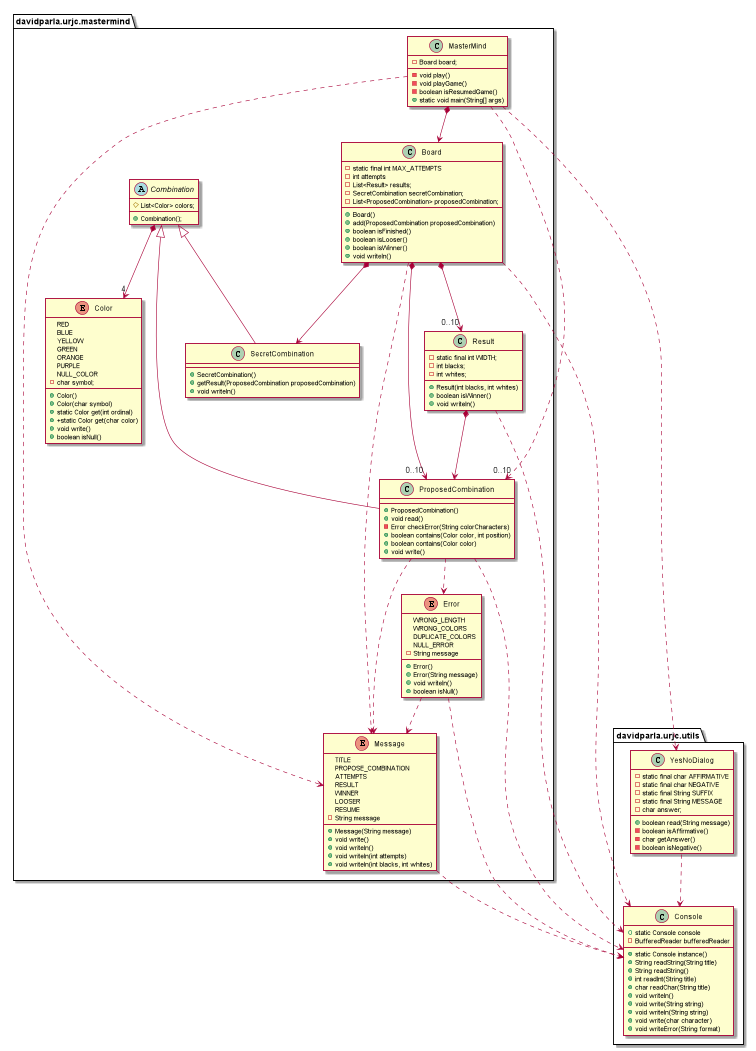

The diagram above was rendered by PlantUML. Its source (embedded in the PNG):
@startuml

package davidparla.urjc.mastermind{

    class MasterMind{
        - Board board;
        - void play()
        - void playGame()
        - boolean isResumedGame()
        + static void main(String[] args)
    }

    Class Board{
        - static final int MAX_ATTEMPTS
        - int attempts
        - List<Result> results;
        - SecretCombination secretCombination;
        - List<ProposedCombination> proposedCombination;
        + Board()
        + add(ProposedCombination proposedCombination)
        + boolean isFinished()
        + boolean isLooser()
        + boolean isWinner()
        + void writeln()
    }

    abstract class Combination {
        # List<Color> colors;
        + Combination();
    }

    class ProposedCombination extends Combination {
        + ProposedCombination()
        + void read()
        - Error checkError(String colorCharacters)
        + boolean contains(Color color, int position)
        + boolean contains(Color color)
        + void write()
    }

    class SecretCombination extends Combination {
        + SecretCombination()
        + getResult(ProposedCombination proposedCombination)
        + void writeln()
    }

    class Result {
        - static final int WIDTH;
        - int blacks;
        - int whites;
        + Result(int blacks, int whites)
        + boolean isWinner()
        + void writeln()
    }

    enum Color {
        RED
        BLUE
        YELLOW
        GREEN
        ORANGE
        PURPLE
        NULL_COLOR
        - char symbol;
        + Color()
        + Color(char symbol)
        + static Color get(int ordinal)
        + +static Color get(char color)
        + void write()
        + boolean isNull()
    }

    enum Error {

        WRONG_LENGTH
        WRONG_COLORS
        DUPLICATE_COLORS
        NULL_ERROR
        - String message
        + Error()
        + Error(String message)
        + void writeln()
        + boolean isNull()
    }

    enum Message {
        TITLE
        PROPOSE_COMBINATION
        ATTEMPTS
        RESULT
        WINNER
        LOOSER
        RESUME
        - String message
        + Message(String message)
        + void write()
        + void writeln()
        + void writeln(int attempts)
        + void writeln(int blacks, int whites)
    }
}

package davidparla.urjc.utils {

    class Console {
        + static Console console
        - BufferedReader bufferedReader
        + static Console instance()
        + String readString(String title)
        + String readString()
        + int readInt(String title)
        + char readChar(String title)
        + void writeln()
        + void write(String string)
        + void writeln(String string)
        + void write(char character)
        + void writeError(String format)
    }

    class YesNoDialog {
        - static final char AFFIRMATIVE
        - static final char NEGATIVE
        - static final String SUFFIX
        - static final String MESSAGE
        - char answer;
        + boolean read(String message)
        - boolean isAffirmative()
        - char getAnswer()
        - boolean isNegative()
   }

}


MasterMind *-down-> Board
MasterMind .down.> Message
MasterMind .down.> YesNoDialog
MasterMind .down.> "0..10" ProposedCombination
Combination *-down-> "4" Color
Board *-down-> "0..10" Result
Board *-down-> SecretCombination
Board *-down-> "0..10" ProposedCombination
Board .down.> Message
Board .down.> Console
Result *-down-> ProposedCombination
Result .down.> Console
ProposedCombination .down.> Error
ProposedCombination .down.> Message
ProposedCombination .down.> Console
Error .down.> Message
Error .down.> Console
Message .down.> Console
YesNoDialog .down.> Console

@enduml